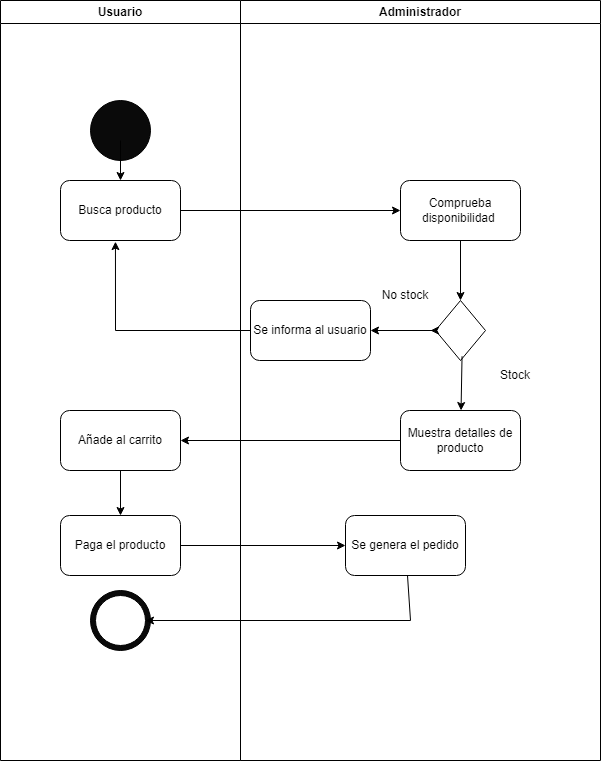

The diagram above was exported from draw.io. Its source (the exported page's mxGraphModel, read from the mxfile embedded in the PNG):
<mxGraphModel dx="1221" dy="728" grid="1" gridSize="10" guides="1" tooltips="1" connect="1" arrows="1" fold="1" page="1" pageScale="1" pageWidth="827" pageHeight="1169" math="0" shadow="0">
  <root>
    <mxCell id="0" />
    <mxCell id="1" parent="0" />
    <mxCell id="yvYPalGavBVkVp-TFTj6-55" value="Usuario" style="swimlane;whiteSpace=wrap;html=1;" parent="1" vertex="1">
      <mxGeometry x="40" y="40" width="240" height="760" as="geometry" />
    </mxCell>
    <mxCell id="yvYPalGavBVkVp-TFTj6-58" value="" style="ellipse;whiteSpace=wrap;html=1;aspect=fixed;fillColor=#0A0A0A;" parent="yvYPalGavBVkVp-TFTj6-55" vertex="1">
      <mxGeometry x="90" y="100" width="60" height="60" as="geometry" />
    </mxCell>
    <mxCell id="yvYPalGavBVkVp-TFTj6-62" value="" style="group" parent="yvYPalGavBVkVp-TFTj6-55" vertex="1" connectable="0">
      <mxGeometry x="90" y="590" width="60" height="60" as="geometry" />
    </mxCell>
    <mxCell id="yvYPalGavBVkVp-TFTj6-60" value="" style="ellipse;whiteSpace=wrap;html=1;aspect=fixed;fillColor=#0A0A0A;" parent="yvYPalGavBVkVp-TFTj6-62" vertex="1">
      <mxGeometry width="60" height="60" as="geometry" />
    </mxCell>
    <mxCell id="yvYPalGavBVkVp-TFTj6-61" value="" style="ellipse;whiteSpace=wrap;html=1;aspect=fixed;fillColor=#FFFFFF;" parent="yvYPalGavBVkVp-TFTj6-62" vertex="1">
      <mxGeometry x="5" y="5" width="50" height="50" as="geometry" />
    </mxCell>
    <mxCell id="yvYPalGavBVkVp-TFTj6-114" value="Paga el producto" style="rounded=1;whiteSpace=wrap;html=1;" parent="yvYPalGavBVkVp-TFTj6-55" vertex="1">
      <mxGeometry x="60" y="515" width="120" height="60" as="geometry" />
    </mxCell>
    <mxCell id="yvYPalGavBVkVp-TFTj6-56" value="Administrador" style="swimlane;whiteSpace=wrap;html=1;" parent="1" vertex="1">
      <mxGeometry x="280" y="40" width="360" height="760" as="geometry" />
    </mxCell>
    <mxCell id="yvYPalGavBVkVp-TFTj6-115" value="Se genera el pedido" style="rounded=1;whiteSpace=wrap;html=1;" parent="yvYPalGavBVkVp-TFTj6-56" vertex="1">
      <mxGeometry x="105" y="515" width="120" height="60" as="geometry" />
    </mxCell>
    <mxCell id="yvYPalGavBVkVp-TFTj6-63" value="Busca producto" style="rounded=1;whiteSpace=wrap;html=1;" parent="yvYPalGavBVkVp-TFTj6-56" vertex="1">
      <mxGeometry x="-180" y="180" width="120" height="60" as="geometry" />
    </mxCell>
    <mxCell id="yvYPalGavBVkVp-TFTj6-64" value="" style="endArrow=classic;html=1;rounded=0;entryX=0.5;entryY=0;entryDx=0;entryDy=0;" parent="yvYPalGavBVkVp-TFTj6-56" target="yvYPalGavBVkVp-TFTj6-63" edge="1">
      <mxGeometry width="50" height="50" relative="1" as="geometry">
        <mxPoint x="-120" y="140" as="sourcePoint" />
        <mxPoint x="-70" y="90" as="targetPoint" />
      </mxGeometry>
    </mxCell>
    <mxCell id="yvYPalGavBVkVp-TFTj6-67" value="" style="endArrow=classic;html=1;rounded=0;entryX=0;entryY=0.5;entryDx=0;entryDy=0;" parent="yvYPalGavBVkVp-TFTj6-56" target="yvYPalGavBVkVp-TFTj6-65" edge="1">
      <mxGeometry width="50" height="50" relative="1" as="geometry">
        <mxPoint x="-60" y="210" as="sourcePoint" />
        <mxPoint x="-10" y="160" as="targetPoint" />
      </mxGeometry>
    </mxCell>
    <mxCell id="yvYPalGavBVkVp-TFTj6-113" value="Añade al carrito" style="rounded=1;whiteSpace=wrap;html=1;" parent="yvYPalGavBVkVp-TFTj6-56" vertex="1">
      <mxGeometry x="-180" y="410" width="120" height="60" as="geometry" />
    </mxCell>
    <mxCell id="yvYPalGavBVkVp-TFTj6-65" value="Comprueba disponibilidad&amp;nbsp;" style="rounded=1;whiteSpace=wrap;html=1;" parent="yvYPalGavBVkVp-TFTj6-56" vertex="1">
      <mxGeometry x="160" y="180" width="120" height="60" as="geometry" />
    </mxCell>
    <mxCell id="yvYPalGavBVkVp-TFTj6-111" style="edgeStyle=orthogonalEdgeStyle;rounded=0;orthogonalLoop=1;jettySize=auto;html=1;entryX=1;entryY=0.5;entryDx=0;entryDy=0;" parent="yvYPalGavBVkVp-TFTj6-56" source="yvYPalGavBVkVp-TFTj6-68" target="yvYPalGavBVkVp-TFTj6-76" edge="1">
      <mxGeometry relative="1" as="geometry" />
    </mxCell>
    <mxCell id="yvYPalGavBVkVp-TFTj6-68" value="" style="rhombus;whiteSpace=wrap;html=1;" parent="yvYPalGavBVkVp-TFTj6-56" vertex="1">
      <mxGeometry x="195" y="300" width="50" height="60" as="geometry" />
    </mxCell>
    <mxCell id="yvYPalGavBVkVp-TFTj6-69" value="No stock" style="text;html=1;align=center;verticalAlign=middle;whiteSpace=wrap;rounded=0;" parent="yvYPalGavBVkVp-TFTj6-56" vertex="1">
      <mxGeometry x="135" y="280" width="60" height="30" as="geometry" />
    </mxCell>
    <mxCell id="yvYPalGavBVkVp-TFTj6-70" value="Stock" style="text;html=1;align=center;verticalAlign=middle;whiteSpace=wrap;rounded=0;" parent="yvYPalGavBVkVp-TFTj6-56" vertex="1">
      <mxGeometry x="245" y="360" width="60" height="30" as="geometry" />
    </mxCell>
    <mxCell id="yvYPalGavBVkVp-TFTj6-72" value="" style="endArrow=classic;html=1;rounded=0;entryX=0.5;entryY=0;entryDx=0;entryDy=0;exitX=0.5;exitY=1;exitDx=0;exitDy=0;" parent="yvYPalGavBVkVp-TFTj6-56" source="yvYPalGavBVkVp-TFTj6-65" target="yvYPalGavBVkVp-TFTj6-68" edge="1">
      <mxGeometry width="50" height="50" relative="1" as="geometry">
        <mxPoint x="70" y="300" as="sourcePoint" />
        <mxPoint x="120" y="250" as="targetPoint" />
      </mxGeometry>
    </mxCell>
    <mxCell id="yvYPalGavBVkVp-TFTj6-76" value="Se informa al usuario" style="rounded=1;whiteSpace=wrap;html=1;" parent="yvYPalGavBVkVp-TFTj6-56" vertex="1">
      <mxGeometry x="10" y="300" width="120" height="60" as="geometry" />
    </mxCell>
    <mxCell id="yvYPalGavBVkVp-TFTj6-110" value="" style="endArrow=classic;html=1;rounded=0;" parent="yvYPalGavBVkVp-TFTj6-56" source="yvYPalGavBVkVp-TFTj6-68" edge="1">
      <mxGeometry width="50" height="50" relative="1" as="geometry">
        <mxPoint x="140" y="380" as="sourcePoint" />
        <mxPoint x="190" y="330" as="targetPoint" />
      </mxGeometry>
    </mxCell>
    <mxCell id="yvYPalGavBVkVp-TFTj6-112" value="Muestra detalles de producto" style="rounded=1;whiteSpace=wrap;html=1;" parent="yvYPalGavBVkVp-TFTj6-56" vertex="1">
      <mxGeometry x="160" y="410" width="120" height="60" as="geometry" />
    </mxCell>
    <mxCell id="yvYPalGavBVkVp-TFTj6-116" value="" style="endArrow=classic;html=1;rounded=0;exitX=0.531;exitY=0.929;exitDx=0;exitDy=0;exitPerimeter=0;" parent="yvYPalGavBVkVp-TFTj6-56" source="yvYPalGavBVkVp-TFTj6-68" target="yvYPalGavBVkVp-TFTj6-112" edge="1">
      <mxGeometry width="50" height="50" relative="1" as="geometry">
        <mxPoint x="60" y="460" as="sourcePoint" />
        <mxPoint x="110" y="410" as="targetPoint" />
      </mxGeometry>
    </mxCell>
    <mxCell id="yvYPalGavBVkVp-TFTj6-84" value="" style="endArrow=classic;html=1;rounded=0;exitX=0;exitY=0.5;exitDx=0;exitDy=0;entryX=0.458;entryY=1.019;entryDx=0;entryDy=0;entryPerimeter=0;" parent="yvYPalGavBVkVp-TFTj6-56" source="yvYPalGavBVkVp-TFTj6-76" target="yvYPalGavBVkVp-TFTj6-63" edge="1">
      <mxGeometry width="50" height="50" relative="1" as="geometry">
        <mxPoint x="-200" y="390" as="sourcePoint" />
        <mxPoint x="-150" y="340" as="targetPoint" />
        <Array as="points">
          <mxPoint x="-125" y="330" />
        </Array>
      </mxGeometry>
    </mxCell>
    <mxCell id="yvYPalGavBVkVp-TFTj6-117" value="" style="endArrow=classic;html=1;rounded=0;entryX=1;entryY=0.5;entryDx=0;entryDy=0;" parent="yvYPalGavBVkVp-TFTj6-56" source="yvYPalGavBVkVp-TFTj6-112" target="yvYPalGavBVkVp-TFTj6-113" edge="1">
      <mxGeometry width="50" height="50" relative="1" as="geometry">
        <mxPoint x="40" y="480" as="sourcePoint" />
        <mxPoint x="90" y="430" as="targetPoint" />
      </mxGeometry>
    </mxCell>
    <mxCell id="yvYPalGavBVkVp-TFTj6-119" value="" style="endArrow=classic;html=1;rounded=0;" parent="1" source="yvYPalGavBVkVp-TFTj6-114" target="yvYPalGavBVkVp-TFTj6-115" edge="1">
      <mxGeometry width="50" height="50" relative="1" as="geometry">
        <mxPoint x="190" y="530" as="sourcePoint" />
        <mxPoint x="240" y="480" as="targetPoint" />
      </mxGeometry>
    </mxCell>
    <mxCell id="yvYPalGavBVkVp-TFTj6-120" value="" style="endArrow=classic;html=1;rounded=0;" parent="1" source="yvYPalGavBVkVp-TFTj6-115" target="yvYPalGavBVkVp-TFTj6-61" edge="1">
      <mxGeometry width="50" height="50" relative="1" as="geometry">
        <mxPoint x="410" y="740" as="sourcePoint" />
        <mxPoint x="460" y="690" as="targetPoint" />
        <Array as="points">
          <mxPoint x="450" y="660" />
        </Array>
      </mxGeometry>
    </mxCell>
    <mxCell id="yvYPalGavBVkVp-TFTj6-118" value="" style="endArrow=classic;html=1;rounded=0;exitX=0.5;exitY=1;exitDx=0;exitDy=0;" parent="1" source="yvYPalGavBVkVp-TFTj6-113" target="yvYPalGavBVkVp-TFTj6-114" edge="1">
      <mxGeometry width="50" height="50" relative="1" as="geometry">
        <mxPoint x="170" y="550" as="sourcePoint" />
        <mxPoint x="220" y="500" as="targetPoint" />
      </mxGeometry>
    </mxCell>
  </root>
</mxGraphModel>